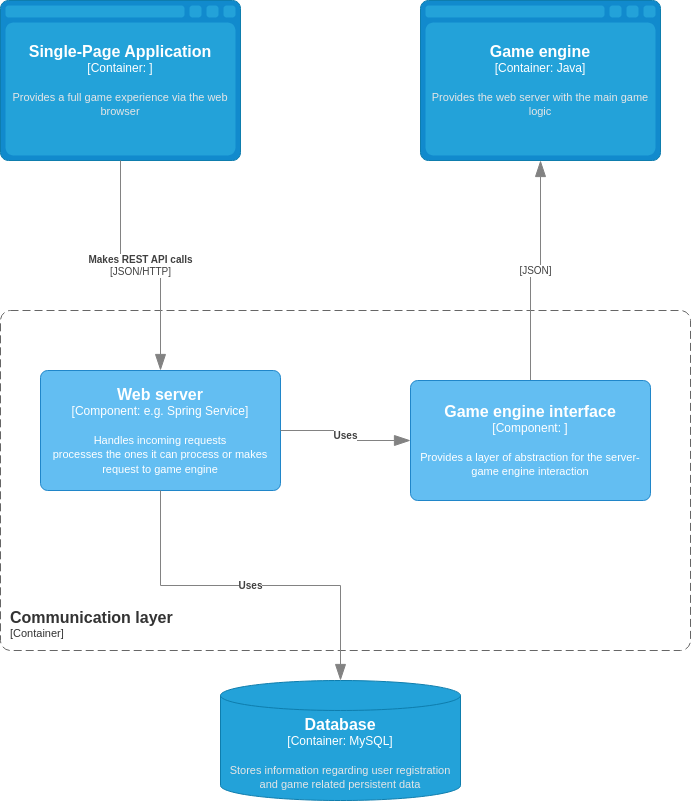

The diagram above was exported from draw.io. Its source (the exported page's mxGraphModel, read from the mxfile embedded in the PNG):
<mxGraphModel dx="1434" dy="765" grid="1" gridSize="10" guides="1" tooltips="1" connect="1" arrows="1" fold="1" page="1" pageScale="1" pageWidth="850" pageHeight="1100" math="0" shadow="0">
  <root>
    <mxCell id="0" />
    <mxCell id="1" parent="0" />
    <object placeholders="1" c4Type="Single-Page Application" c4Container="Container" c4Technology="" c4Description="Provides a full game experience via the web browser" label="&lt;font style=&quot;font-size: 16px&quot;&gt;&lt;b&gt;%c4Type%&lt;/b&gt;&lt;/font&gt;&lt;div&gt;[%c4Container%:&amp;nbsp;%c4Technology%]&lt;/div&gt;&lt;br&gt;&lt;div&gt;&lt;font style=&quot;font-size: 11px&quot;&gt;&lt;font color=&quot;#E6E6E6&quot;&gt;%c4Description%&lt;/font&gt;&lt;/div&gt;" id="1XFWMfVSw6-MNnXXR8cb-1">
      <mxCell style="shape=mxgraph.c4.webBrowserContainer2;whiteSpace=wrap;html=1;boundedLbl=1;rounded=0;labelBackgroundColor=none;strokeColor=#118ACD;fillColor=#23A2D9;strokeColor=#118ACD;strokeColor2=#0E7DAD;fontSize=12;fontColor=#ffffff;align=center;metaEdit=1;points=[[0.5,0,0],[1,0.25,0],[1,0.5,0],[1,0.75,0],[0.5,1,0],[0,0.75,0],[0,0.5,0],[0,0.25,0]];resizable=0;" vertex="1" parent="1">
        <mxGeometry x="100" y="140" width="240" height="160" as="geometry" />
      </mxCell>
    </object>
    <object placeholders="1" c4Type="Game engine" c4Container="Container" c4Technology="Java" c4Description="Provides the web server with the main game logic" label="&lt;font style=&quot;font-size: 16px&quot;&gt;&lt;b&gt;%c4Type%&lt;/b&gt;&lt;/font&gt;&lt;div&gt;[%c4Container%:&amp;nbsp;%c4Technology%]&lt;/div&gt;&lt;br&gt;&lt;div&gt;&lt;font style=&quot;font-size: 11px&quot;&gt;&lt;font color=&quot;#E6E6E6&quot;&gt;%c4Description%&lt;/font&gt;&lt;/div&gt;" id="1XFWMfVSw6-MNnXXR8cb-3">
      <mxCell style="shape=mxgraph.c4.webBrowserContainer2;whiteSpace=wrap;html=1;boundedLbl=1;rounded=0;labelBackgroundColor=none;strokeColor=#118ACD;fillColor=#23A2D9;strokeColor=#118ACD;strokeColor2=#0E7DAD;fontSize=12;fontColor=#ffffff;align=center;metaEdit=1;points=[[0.5,0,0],[1,0.25,0],[1,0.5,0],[1,0.75,0],[0.5,1,0],[0,0.75,0],[0,0.5,0],[0,0.25,0]];resizable=0;" vertex="1" parent="1">
        <mxGeometry x="520" y="140" width="240" height="160" as="geometry" />
      </mxCell>
    </object>
    <object placeholders="1" c4Name="Communication layer" c4Type="" c4Application="Container" label="&lt;font style=&quot;font-size: 16px&quot;&gt;&lt;b&gt;&lt;div style=&quot;text-align: left&quot;&gt;%c4Name%&lt;/div&gt;&lt;/b&gt;&lt;/font&gt;&lt;div style=&quot;text-align: left&quot;&gt;[%c4Application%]&lt;/div&gt;" id="1XFWMfVSw6-MNnXXR8cb-4">
      <mxCell style="rounded=1;fontSize=11;whiteSpace=wrap;html=1;dashed=1;arcSize=20;fillColor=none;strokeColor=#666666;fontColor=#333333;labelBackgroundColor=none;align=left;verticalAlign=bottom;labelBorderColor=none;spacingTop=0;spacing=10;dashPattern=8 4;metaEdit=1;rotatable=0;perimeter=rectanglePerimeter;noLabel=0;labelPadding=0;allowArrows=0;connectable=0;expand=0;recursiveResize=0;editable=1;pointerEvents=0;absoluteArcSize=1;points=[[0.25,0,0],[0.5,0,0],[0.75,0,0],[1,0.25,0],[1,0.5,0],[1,0.75,0],[0.75,1,0],[0.5,1,0],[0.25,1,0],[0,0.75,0],[0,0.5,0],[0,0.25,0]];" vertex="1" parent="1">
        <mxGeometry x="100" y="450" width="690" height="340" as="geometry" />
      </mxCell>
    </object>
    <object placeholders="1" c4Type="" c4Technology="JSON/HTTP" c4Description="Makes REST API calls" label="&lt;div style=&quot;text-align: left&quot;&gt;&lt;div style=&quot;text-align: center&quot;&gt;&lt;b&gt;%c4Description%&lt;/b&gt;&lt;/div&gt;&lt;div style=&quot;text-align: center&quot;&gt;[%c4Technology%]&lt;/div&gt;&lt;/div&gt;" id="1XFWMfVSw6-MNnXXR8cb-5">
      <mxCell style="endArrow=blockThin;html=1;fontSize=10;fontColor=#404040;strokeWidth=1;endFill=1;strokeColor=#828282;elbow=vertical;metaEdit=1;endSize=14;startSize=14;jumpStyle=arc;jumpSize=16;rounded=0;edgeStyle=orthogonalEdgeStyle;exitX=0.5;exitY=1;exitDx=0;exitDy=0;exitPerimeter=0;" edge="1" parent="1" source="1XFWMfVSw6-MNnXXR8cb-1" target="1XFWMfVSw6-MNnXXR8cb-14">
        <mxGeometry width="240" relative="1" as="geometry">
          <mxPoint x="300" y="390" as="sourcePoint" />
          <mxPoint x="260" y="490" as="targetPoint" />
        </mxGeometry>
      </mxCell>
    </object>
    <object placeholders="1" c4Type="Database" c4Container="Container" c4Technology="MySQL" c4Description="Stores information regarding user registration and game related persistent data" label="&lt;font style=&quot;font-size: 16px&quot;&gt;&lt;b&gt;%c4Type%&lt;/b&gt;&lt;/font&gt;&lt;div&gt;[%c4Container%:&amp;nbsp;%c4Technology%]&lt;/div&gt;&lt;br&gt;&lt;div&gt;&lt;font style=&quot;font-size: 11px&quot;&gt;&lt;font color=&quot;#E6E6E6&quot;&gt;%c4Description%&lt;/font&gt;&lt;/div&gt;" id="1XFWMfVSw6-MNnXXR8cb-8">
      <mxCell style="shape=cylinder3;size=15;whiteSpace=wrap;html=1;boundedLbl=1;rounded=0;labelBackgroundColor=none;fillColor=#23A2D9;fontSize=12;fontColor=#ffffff;align=center;strokeColor=#0E7DAD;metaEdit=1;points=[[0.5,0,0],[1,0.25,0],[1,0.5,0],[1,0.75,0],[0.5,1,0],[0,0.75,0],[0,0.5,0],[0,0.25,0]];resizable=0;" vertex="1" parent="1">
        <mxGeometry x="320" y="820" width="240" height="120" as="geometry" />
      </mxCell>
    </object>
    <object placeholders="1" c4Type="" c4Technology="JSON" c4Description="" label="&lt;div style=&quot;text-align: left&quot;&gt;&lt;div style=&quot;text-align: center&quot;&gt;&lt;b&gt;%c4Description%&lt;/b&gt;&lt;/div&gt;&lt;div style=&quot;text-align: center&quot;&gt;[%c4Technology%]&lt;/div&gt;&lt;/div&gt;" id="1XFWMfVSw6-MNnXXR8cb-12">
      <mxCell style="endArrow=blockThin;html=1;fontSize=10;fontColor=#404040;strokeWidth=1;endFill=1;strokeColor=#828282;elbow=vertical;metaEdit=1;endSize=14;startSize=14;jumpStyle=arc;jumpSize=16;rounded=0;edgeStyle=orthogonalEdgeStyle;" edge="1" parent="1" source="1XFWMfVSw6-MNnXXR8cb-15" target="1XFWMfVSw6-MNnXXR8cb-3">
        <mxGeometry width="240" relative="1" as="geometry">
          <mxPoint x="610" y="490" as="sourcePoint" />
          <mxPoint x="540" y="510" as="targetPoint" />
        </mxGeometry>
      </mxCell>
    </object>
    <object placeholders="1" c4Name="Web server" c4Type="Component" c4Technology="e.g. Spring Service" c4Description="Handles incoming requests &#10;processes the ones it can process or makes request to game engine" label="&lt;font style=&quot;font-size: 16px&quot;&gt;&lt;b&gt;%c4Name%&lt;/b&gt;&lt;/font&gt;&lt;div&gt;[%c4Type%: %c4Technology%]&lt;/div&gt;&lt;br&gt;&lt;div&gt;&lt;font style=&quot;font-size: 11px&quot;&gt;%c4Description%&lt;/font&gt;&lt;/div&gt;" id="1XFWMfVSw6-MNnXXR8cb-14">
      <mxCell style="rounded=1;whiteSpace=wrap;html=1;labelBackgroundColor=none;fillColor=#63BEF2;fontColor=#ffffff;align=center;arcSize=6;strokeColor=#2086C9;metaEdit=1;resizable=0;points=[[0.25,0,0],[0.5,0,0],[0.75,0,0],[1,0.25,0],[1,0.5,0],[1,0.75,0],[0.75,1,0],[0.5,1,0],[0.25,1,0],[0,0.75,0],[0,0.5,0],[0,0.25,0]];" vertex="1" parent="1">
        <mxGeometry x="140" y="510" width="240" height="120" as="geometry" />
      </mxCell>
    </object>
    <object placeholders="1" c4Name="Game engine interface" c4Type="Component" c4Technology="" c4Description="Provides a layer of abstraction for the server-game engine interaction" label="&lt;font style=&quot;font-size: 16px&quot;&gt;&lt;b&gt;%c4Name%&lt;/b&gt;&lt;/font&gt;&lt;div&gt;[%c4Type%: %c4Technology%]&lt;/div&gt;&lt;br&gt;&lt;div&gt;&lt;font style=&quot;font-size: 11px&quot;&gt;%c4Description%&lt;/font&gt;&lt;/div&gt;" id="1XFWMfVSw6-MNnXXR8cb-15">
      <mxCell style="rounded=1;whiteSpace=wrap;html=1;labelBackgroundColor=none;fillColor=#63BEF2;fontColor=#ffffff;align=center;arcSize=6;strokeColor=#2086C9;metaEdit=1;resizable=0;points=[[0.25,0,0],[0.5,0,0],[0.75,0,0],[1,0.25,0],[1,0.5,0],[1,0.75,0],[0.75,1,0],[0.5,1,0],[0.25,1,0],[0,0.75,0],[0,0.5,0],[0,0.25,0]];" vertex="1" parent="1">
        <mxGeometry x="510" y="520" width="240" height="120" as="geometry" />
      </mxCell>
    </object>
    <object placeholders="1" c4Type="Relationship" c4Description="Uses" label="&lt;div style=&quot;text-align: left&quot;&gt;&lt;div style=&quot;text-align: center&quot;&gt;&lt;b&gt;%c4Description%&lt;/b&gt;&lt;/div&gt;" id="1XFWMfVSw6-MNnXXR8cb-16">
      <mxCell style="endArrow=blockThin;html=1;fontSize=10;fontColor=#404040;strokeWidth=1;endFill=1;strokeColor=#828282;elbow=vertical;metaEdit=1;endSize=14;startSize=14;jumpStyle=arc;jumpSize=16;rounded=0;edgeStyle=orthogonalEdgeStyle;" edge="1" parent="1" source="1XFWMfVSw6-MNnXXR8cb-14" target="1XFWMfVSw6-MNnXXR8cb-15">
        <mxGeometry width="240" relative="1" as="geometry">
          <mxPoint x="300" y="630" as="sourcePoint" />
          <mxPoint x="540" y="630" as="targetPoint" />
        </mxGeometry>
      </mxCell>
    </object>
    <object placeholders="1" c4Type="Relationship" c4Description="Uses" label="&lt;div style=&quot;text-align: left&quot;&gt;&lt;div style=&quot;text-align: center&quot;&gt;&lt;b&gt;%c4Description%&lt;/b&gt;&lt;/div&gt;" id="1XFWMfVSw6-MNnXXR8cb-19">
      <mxCell style="endArrow=blockThin;html=1;fontSize=10;fontColor=#404040;strokeWidth=1;endFill=1;strokeColor=#828282;elbow=vertical;metaEdit=1;endSize=14;startSize=14;jumpStyle=arc;jumpSize=16;rounded=0;edgeStyle=orthogonalEdgeStyle;" edge="1" parent="1" source="1XFWMfVSw6-MNnXXR8cb-14" target="1XFWMfVSw6-MNnXXR8cb-8">
        <mxGeometry width="240" relative="1" as="geometry">
          <mxPoint x="300" y="630" as="sourcePoint" />
          <mxPoint x="540" y="630" as="targetPoint" />
        </mxGeometry>
      </mxCell>
    </object>
  </root>
</mxGraphModel>